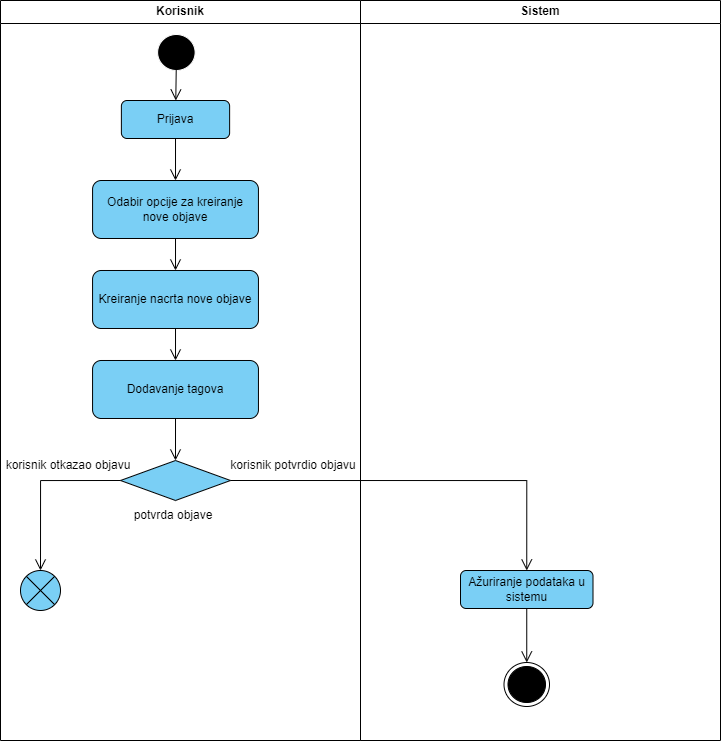

The diagram above was exported from draw.io. Its source (the exported page's mxGraphModel, read from the mxfile embedded in the PNG):
<mxGraphModel dx="1687" dy="887" grid="1" gridSize="10" guides="1" tooltips="1" connect="1" arrows="1" fold="1" page="1" pageScale="1" pageWidth="1169" pageHeight="826" background="none" math="0" shadow="0">
  <root>
    <mxCell id="0" />
    <mxCell id="1" parent="0" />
    <mxCell id="2" value="Korisnik" style="swimlane;whiteSpace=wrap" parent="1" vertex="1">
      <mxGeometry x="120" y="120" width="360" height="740" as="geometry" />
    </mxCell>
    <mxCell id="0vrIP2MyVqUrMjY6dxYO-41" value="Prijava" style="rounded=1;whiteSpace=wrap;html=1;fillColor=#7ACFF5;" vertex="1" parent="2">
      <mxGeometry x="120.87999999999998" y="100" width="108.25" height="38" as="geometry" />
    </mxCell>
    <mxCell id="0vrIP2MyVqUrMjY6dxYO-42" value="" style="ellipse;html=1;shape=endState;fillColor=#000000;strokeColor=#FFFFFF;" vertex="1" parent="2">
      <mxGeometry x="153.13" y="30" width="45.5" height="44" as="geometry" />
    </mxCell>
    <mxCell id="0vrIP2MyVqUrMjY6dxYO-44" value="" style="endArrow=open;html=1;rounded=0;endFill=0;endSize=9;" edge="1" parent="2" target="0vrIP2MyVqUrMjY6dxYO-41">
      <mxGeometry width="50" height="50" relative="1" as="geometry">
        <mxPoint x="176" y="50" as="sourcePoint" />
        <mxPoint x="490.18" y="220" as="targetPoint" />
      </mxGeometry>
    </mxCell>
    <mxCell id="0vrIP2MyVqUrMjY6dxYO-45" value="Odabir opcije za kreiranje nove objave" style="rounded=1;whiteSpace=wrap;html=1;fillColor=#7ACFF5;" vertex="1" parent="2">
      <mxGeometry x="92.06999999999998" y="180" width="165.87" height="58" as="geometry" />
    </mxCell>
    <mxCell id="0vrIP2MyVqUrMjY6dxYO-46" value="Kreiranje nacrta nove objave" style="rounded=1;whiteSpace=wrap;html=1;fillColor=#7ACFF5;" vertex="1" parent="2">
      <mxGeometry x="92.07000000000001" y="270" width="165.87" height="58" as="geometry" />
    </mxCell>
    <mxCell id="0vrIP2MyVqUrMjY6dxYO-47" value="Dodavanje tagova" style="rounded=1;whiteSpace=wrap;html=1;fillColor=#7ACFF5;" vertex="1" parent="2">
      <mxGeometry x="92.07000000000001" y="360" width="165.87" height="58" as="geometry" />
    </mxCell>
    <mxCell id="0vrIP2MyVqUrMjY6dxYO-49" value="" style="endArrow=open;html=1;rounded=0;endFill=0;endSize=9;exitX=0.5;exitY=1;exitDx=0;exitDy=0;entryX=0.5;entryY=0;entryDx=0;entryDy=0;" edge="1" parent="2" source="0vrIP2MyVqUrMjY6dxYO-41" target="0vrIP2MyVqUrMjY6dxYO-45">
      <mxGeometry width="50" height="50" relative="1" as="geometry">
        <mxPoint x="173.09000000000003" y="150" as="sourcePoint" />
        <mxPoint x="172.59000000000003" y="190" as="targetPoint" />
      </mxGeometry>
    </mxCell>
    <mxCell id="0vrIP2MyVqUrMjY6dxYO-50" value="" style="endArrow=open;html=1;rounded=0;endFill=0;endSize=9;exitX=0.5;exitY=1;exitDx=0;exitDy=0;entryX=0.5;entryY=0;entryDx=0;entryDy=0;" edge="1" parent="2" source="0vrIP2MyVqUrMjY6dxYO-45" target="0vrIP2MyVqUrMjY6dxYO-46">
      <mxGeometry width="50" height="50" relative="1" as="geometry">
        <mxPoint x="147.24" y="252" as="sourcePoint" />
        <mxPoint x="147.24" y="294" as="targetPoint" />
      </mxGeometry>
    </mxCell>
    <mxCell id="0vrIP2MyVqUrMjY6dxYO-51" value="" style="endArrow=open;html=1;rounded=0;endFill=0;endSize=9;exitX=0.5;exitY=1;exitDx=0;exitDy=0;entryX=0.5;entryY=0;entryDx=0;entryDy=0;" edge="1" parent="2" source="0vrIP2MyVqUrMjY6dxYO-46" target="0vrIP2MyVqUrMjY6dxYO-47">
      <mxGeometry width="50" height="50" relative="1" as="geometry">
        <mxPoint x="179.74" y="158" as="sourcePoint" />
        <mxPoint x="179.74" y="200" as="targetPoint" />
      </mxGeometry>
    </mxCell>
    <mxCell id="0vrIP2MyVqUrMjY6dxYO-48" value="" style="rhombus;whiteSpace=wrap;html=1;fillColor=#7ACFF5;" vertex="1" parent="2">
      <mxGeometry x="119.99999999999999" y="460" width="110" height="40" as="geometry" />
    </mxCell>
    <mxCell id="0vrIP2MyVqUrMjY6dxYO-52" value="" style="endArrow=open;html=1;rounded=0;endFill=0;endSize=9;exitX=0.5;exitY=1;exitDx=0;exitDy=0;entryX=0.5;entryY=0;entryDx=0;entryDy=0;" edge="1" parent="2" source="0vrIP2MyVqUrMjY6dxYO-47" target="0vrIP2MyVqUrMjY6dxYO-48">
      <mxGeometry width="50" height="50" relative="1" as="geometry">
        <mxPoint x="169.74" y="338" as="sourcePoint" />
        <mxPoint x="181.74" y="370" as="targetPoint" />
      </mxGeometry>
    </mxCell>
    <mxCell id="0vrIP2MyVqUrMjY6dxYO-60" value="korisnik otkazao objavu&lt;span style=&quot;color: rgba(0, 0, 0, 0); font-family: monospace; font-size: 0px; text-align: start; text-wrap: nowrap;&quot;&gt;%3CmxGraphModel%3E%3Croot%3E%3CmxCell%20id%3D%220%22%2F%3E%3CmxCell%20id%3D%221%22%20parent%3D%220%22%2F%3E%3CmxCell%20id%3D%222%22%20value%3D%22potvrda%20objave%22%20style%3D%22text%3Bhtml%3D1%3Balign%3Dcenter%3BverticalAlign%3Dmiddle%3BwhiteSpace%3Dwrap%3Brounded%3D0%3B%22%20vertex%3D%221%22%20parent%3D%221%22%3E%3CmxGeometry%20x%3D%22530%22%20y%3D%22410%22%20width%3D%22100%22%20height%3D%2230%22%20as%3D%22geometry%22%2F%3E%3C%2FmxCell%3E%3C%2Froot%3E%3C%2FmxGraphModel%3E&lt;/span&gt;" style="text;html=1;align=center;verticalAlign=middle;whiteSpace=wrap;rounded=0;" vertex="1" parent="2">
      <mxGeometry y="450" width="135.5" height="30" as="geometry" />
    </mxCell>
    <mxCell id="0vrIP2MyVqUrMjY6dxYO-58" value="potvrda objave" style="text;html=1;align=center;verticalAlign=middle;whiteSpace=wrap;rounded=0;" vertex="1" parent="2">
      <mxGeometry x="122.93" y="500" width="100" height="30" as="geometry" />
    </mxCell>
    <mxCell id="0vrIP2MyVqUrMjY6dxYO-59" value="korisnik potvrdio objavu&lt;span style=&quot;color: rgba(0, 0, 0, 0); font-family: monospace; font-size: 0px; text-align: start; text-wrap: nowrap;&quot;&gt;%3CmxGraphModel%3E%3Croot%3E%3CmxCell%20id%3D%220%22%2F%3E%3CmxCell%20id%3D%221%22%20parent%3D%220%22%2F%3E%3CmxCell%20id%3D%222%22%20value%3D%22potvrda%20objave%22%20style%3D%22text%3Bhtml%3D1%3Balign%3Dcenter%3BverticalAlign%3Dmiddle%3BwhiteSpace%3Dwrap%3Brounded%3D0%3B%22%20vertex%3D%221%22%20parent%3D%221%22%3E%3CmxGeometry%20x%3D%22530%22%20y%3D%22410%22%20width%3D%22100%22%20height%3D%2230%22%20as%3D%22geometry%22%2F%3E%3C%2FmxCell%3E%3C%2Froot%3E%3C%2FmxGraphModel%3E&lt;/span&gt;" style="text;html=1;align=center;verticalAlign=middle;whiteSpace=wrap;rounded=0;" vertex="1" parent="2">
      <mxGeometry x="227.06" y="450" width="131.75" height="30" as="geometry" />
    </mxCell>
    <mxCell id="0vrIP2MyVqUrMjY6dxYO-63" value="" style="shape=sumEllipse;perimeter=ellipsePerimeter;whiteSpace=wrap;html=1;backgroundOutline=1;fillColor=#7ACFF5;" vertex="1" parent="2">
      <mxGeometry x="20" y="570" width="40" height="40" as="geometry" />
    </mxCell>
    <mxCell id="0vrIP2MyVqUrMjY6dxYO-62" value="" style="endArrow=open;html=1;rounded=0;endFill=0;endSize=9;exitX=0;exitY=0.5;exitDx=0;exitDy=0;edgeStyle=orthogonalEdgeStyle;" edge="1" parent="2" source="0vrIP2MyVqUrMjY6dxYO-48" target="0vrIP2MyVqUrMjY6dxYO-63">
      <mxGeometry width="50" height="50" relative="1" as="geometry">
        <mxPoint x="266" y="490" as="sourcePoint" />
        <mxPoint x="40" y="610" as="targetPoint" />
        <Array as="points">
          <mxPoint x="40" y="480" />
        </Array>
      </mxGeometry>
    </mxCell>
    <mxCell id="3" value="Sistem" style="swimlane;whiteSpace=wrap" parent="1" vertex="1">
      <mxGeometry x="480" y="120" width="360" height="740" as="geometry" />
    </mxCell>
    <mxCell id="0vrIP2MyVqUrMjY6dxYO-43" value="" style="ellipse;html=1;shape=endState;fillColor=#000000;strokeColor=#000000;" vertex="1" parent="3">
      <mxGeometry x="143.5" y="662" width="45.5" height="44" as="geometry" />
    </mxCell>
    <mxCell id="0vrIP2MyVqUrMjY6dxYO-57" value="Ažuriranje podataka u sistemu" style="rounded=1;whiteSpace=wrap;html=1;fillColor=#7ACFF5;" vertex="1" parent="3">
      <mxGeometry x="100" y="570" width="132.5" height="38" as="geometry" />
    </mxCell>
    <mxCell id="0vrIP2MyVqUrMjY6dxYO-64" value="" style="endArrow=open;html=1;rounded=0;endFill=0;endSize=9;exitX=0.5;exitY=1;exitDx=0;exitDy=0;entryX=0.5;entryY=0;entryDx=0;entryDy=0;" edge="1" parent="3" source="0vrIP2MyVqUrMjY6dxYO-57" target="0vrIP2MyVqUrMjY6dxYO-43">
      <mxGeometry width="50" height="50" relative="1" as="geometry">
        <mxPoint x="166.04999999999995" y="620" as="sourcePoint" />
        <mxPoint x="166.04999999999995" y="652" as="targetPoint" />
      </mxGeometry>
    </mxCell>
    <mxCell id="0vrIP2MyVqUrMjY6dxYO-61" value="" style="endArrow=open;html=1;rounded=0;endFill=0;endSize=9;exitX=1;exitY=0.5;exitDx=0;exitDy=0;entryX=0.5;entryY=0;entryDx=0;entryDy=0;edgeStyle=orthogonalEdgeStyle;" edge="1" parent="1" source="0vrIP2MyVqUrMjY6dxYO-48" target="0vrIP2MyVqUrMjY6dxYO-57">
      <mxGeometry width="50" height="50" relative="1" as="geometry">
        <mxPoint x="330" y="268" as="sourcePoint" />
        <mxPoint x="560" y="600" as="targetPoint" />
        <Array as="points">
          <mxPoint x="646" y="600" />
        </Array>
      </mxGeometry>
    </mxCell>
  </root>
</mxGraphModel>